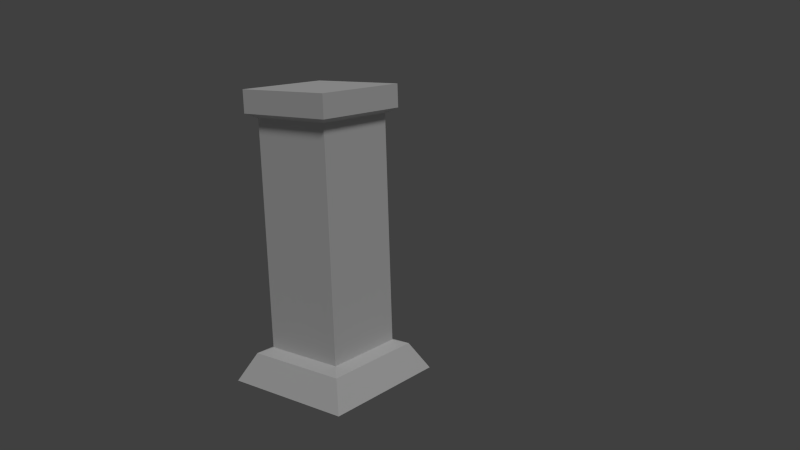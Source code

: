 # Source: columnBlend.blend  (saved by Blender 2.71.0; exported with 4.5.12 LTS)
import bpy
from mathutils import Matrix  # noqa: F401  (used for matrix-valued properties, if any)

bpy.ops.wm.read_factory_settings(use_empty=True)
scene = bpy.context.scene
scene.name = 'Scene'

# ---- collections
col_collection_1 = bpy.data.collections.new('Collection 1'); scene.collection.children.link(col_collection_1)

# ---- materials (node trees are filled in below, after node groups)
mat_material_001 = bpy.data.materials.new('Material.001')
mat_material_001.alpha_threshold = 0.0
mat_material_001.use_transparent_shadow = False
mat_material_001.roughness = 0.5
mat_material_001.specular_intensity = 0.0
mat_material_001.line_color = (0.0, 0.0, 0.0, 1.0)

# ---- material node trees

# ---- world
world_world = bpy.data.worlds.new('World'); scene.world = world_world
world_world.color = (0.05088, 0.05088, 0.05088)
world_world.use_sun_shadow = False
world_world.sun_shadow_jitter_overblur = 0.0
world_world.cycles.sampling_method = 'MANUAL'
world_world.cycles.sample_map_resolution = 256

# ---- cameras
cam_camera = bpy.data.cameras.new('Camera')
cam_camera.clip_end = 100.0
cam_camera.lens = 35.0
cam_camera.sensor_width = 32.0
cam_camera.sensor_height = 18.0
cam_camera.ortho_scale = 7.314
cam_camera.dof.focus_distance = 0.0
cam_camera.dof.aperture_fstop = 128.0

# ---- lights
light_lamp = bpy.data.lights.new('Lamp', 'SUN')
light_lamp.transmission_factor = 0.0
light_lamp.cutoff_distance = 30.0
light_lamp.angle = 0.1993
light_lamp.energy = 1.0
light_lamp.shadow_buffer_clip_start = 1.001
light_lamp.shadow_soft_size = 0.1
light_lamp.shadow_cascade_max_distance = 1000.0
light_lamp.cycles.use_multiple_importance_sampling = False

# ---- meshes
me_cube = bpy.data.meshes.new('Cube')
me_cube.from_pydata([(1.423, 1.423, -1.0), (1.423, -1.423, -1.0), (-1.423, -1.423, -1.0), (-1.423, 1.423, -1.0), (1.115, 1.115, -0.4201), (1.115, -1.115, -0.4201), (-1.115, -1.115, -0.4201), (-1.115, 1.115, -0.4201), (0.875, 0.875, -0.3127), (0.875, -0.875, -0.3127), (-0.875, -0.875, -0.3127), (-0.875, 0.875, -0.3127), (0.875, 0.875, 4.432), (0.875, -0.875, 4.432), (-0.875, -0.875, 4.432), (-0.875, 0.875, 4.432), (1.06, 1.06, 4.534), (1.06, -1.06, 4.534), (-1.06, -1.06, 4.534), (-1.06, 1.06, 4.534), (1.06, 1.06, 5.002), (1.06, -1.06, 5.002), (-1.06, -1.06, 5.002), (-1.06, 1.06, 5.002)], [], [(0, 1, 2, 3), (7, 6, 10, 11), (0, 4, 5, 1), (1, 5, 6, 2), (2, 6, 7, 3), (4, 0, 3, 7), (11, 10, 14, 15), (6, 5, 9, 10), (4, 7, 11, 8), (5, 4, 8, 9), (15, 14, 18, 19), (10, 9, 13, 14), (8, 11, 15, 12), (9, 8, 12, 13), (19, 18, 22, 23), (14, 13, 17, 18), (12, 15, 19, 16), (13, 12, 16, 17), (20, 23, 22, 21), (18, 17, 21, 22), (16, 19, 23, 20), (17, 16, 20, 21)])
_uv = me_cube.uv_layers.new(name='UVMap')
_uv.uv.foreach_set('vector', [0.9698, 0.09473, 0.9698, 0.3547, 0.7099, 0.3547, 0.7099, 0.09473, 0.5117, 0.8188, 0.8723, 0.8188, 0.8335, 0.8362, 0.5505, 0.8362, 0.9221, 0.725, 0.8723, 0.8188, 0.5117, 0.8188, 0.4619, 0.725, 0.9221, 0.725, 0.8723, 0.8188, 0.5117, 0.8188, 0.4619, 0.725, 0.9221, 0.725, 0.8723, 0.8188, 0.5117, 0.8188, 0.4619, 0.725, 0.5117, 0.8188, 0.4619, 0.725, 0.9221, 0.725, 0.8723, 0.8188, 0.04137, 0.02357, 0.3752, 0.02357, 0.3752, 0.9725, 0.04138, 0.9725, 0.5117, 0.8188, 0.8723, 0.8188, 0.8335, 0.8362, 0.5505, 0.8362, 0.5117, 0.8188, 0.8723, 0.8188, 0.8335, 0.8362, 0.5505, 0.8362, 0.5117, 0.8188, 0.8723, 0.8188, 0.8335, 0.8362, 0.5505, 0.8362, 0.5157, 0.453, 0.8797, 0.453, 0.9183, 0.4742, 0.4771, 0.4742, 0.04137, 0.02357, 0.3752, 0.02357, 0.3752, 0.9725, 0.04138, 0.9725, 0.04137, 0.02357, 0.3752, 0.02357, 0.3752, 0.9725, 0.04138, 0.9725, 0.04137, 0.02357, 0.3752, 0.02357, 0.3752, 0.9725, 0.04138, 0.9725, 0.4771, 0.4742, 0.9183, 0.4742, 0.9183, 0.5714, 0.4771, 0.5714, 0.5157, 0.453, 0.8797, 0.453, 0.9183, 0.4742, 0.4771, 0.4742, 0.5157, 0.453, 0.8797, 0.453, 0.9183, 0.4742, 0.4771, 0.4742, 0.5157, 0.453, 0.8797, 0.453, 0.9183, 0.4742, 0.4771, 0.4742, 0.4251, 0.08908, 0.6904, 0.08908, 0.6904, 0.3545, 0.4251, 0.3545, 0.4771, 0.4742, 0.9183, 0.4742, 0.9183, 0.5714, 0.4771, 0.5714, 0.4771, 0.4742, 0.9183, 0.4742, 0.9183, 0.5714, 0.4771, 0.5714, 0.4771, 0.4742, 0.9183, 0.4742, 0.9183, 0.5714, 0.4771, 0.5714])
me_cube.materials.append(mat_material_001)
me_cube.use_remesh_preserve_volume = False
me_cube.use_remesh_preserve_attributes = False
me_cube.use_mirror_vertex_groups = False
me_cube.update()

# ---- objects
ob_cube = bpy.data.objects.new('Cube', me_cube)
ob_lamp = bpy.data.objects.new('Lamp', light_lamp)
ob_camera = bpy.data.objects.new('Camera', cam_camera)

# ---- transforms, parenting, visibility, modifiers, constraints
ob_cube.location = (0.0, 0.0, 0.0)
ob_cube.lock_rotations_4d = False
ob_cube.empty_display_type = 'ARROWS'
ob_cube.lineart.crease_threshold = 0.0
ob_lamp.location = (-0.3876, 8.367, 6.055)
ob_lamp.rotation_euler = (0.7144, -0.1642, 2.657)
ob_lamp.lock_rotations_4d = False
ob_lamp.empty_display_type = 'ARROWS'
ob_lamp.color = (0.0, 0.0, 0.0, 0.0)
ob_lamp.lineart.crease_threshold = 0.0
ob_camera.location = (12.35, 11.98, 6.414)
ob_camera.rotation_euler = (7.612, 0.02827, 2.249)
ob_camera.lock_rotations_4d = False
ob_camera.empty_display_type = 'ARROWS'
ob_camera.color = (0.0, 0.0, 0.0, 0.0)
ob_camera.display_type = 'WIRE'
ob_camera.lineart.crease_threshold = 0.0

# ---- collection membership
col_collection_1.objects.link(ob_cube)
col_collection_1.objects.link(ob_lamp)
col_collection_1.objects.link(ob_camera)

# ---- scene / render settings (as saved in the file)
scene.camera = ob_camera
scene.frame_start = 1; scene.frame_end = 250; scene.frame_set(275)
scene.render.engine = 'BLENDER_EEVEE_NEXT'
scene.render.dither_intensity = 0.0
scene.cycles.use_denoising = False
scene.cycles.samples = 10
scene.cycles.sampling_pattern = 'TABULATED_SOBOL'
scene.cycles.light_sampling_threshold = 0.0
scene.cycles.use_adaptive_sampling = False
scene.cycles.use_light_tree = False
scene.cycles.blur_glossy = 0.0
scene.cycles.volume_bounces = 1
scene.cycles.pixel_filter_type = 'GAUSSIAN'
scene.cycles.sample_clamp_indirect = 0.0
scene.view_settings.view_transform = 'Standard'
bpy.context.view_layer.update()
